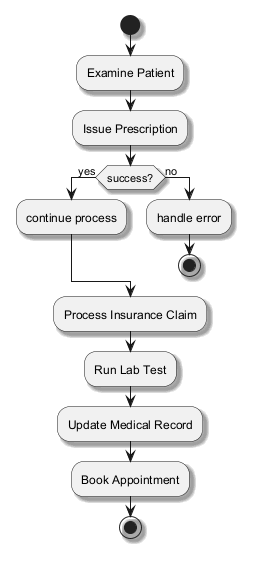

The diagram above was rendered by PlantUML. Its source (embedded in the PNG):
@startuml
skinparam backgroundColor #FFFFFF
skinparam classBackgroundColor #F3E5F5
skinparam classBorderColor #6A1B9A
skinparam shadowing true
start
:Examine Patient;
:Issue Prescription;
if (success?) then (yes)
:continue process;
else (no)
:handle error;
stop
endif
:Process Insurance Claim;
:Run Lab Test;
:Update Medical Record;
:Book Appointment;
stop
@enduml